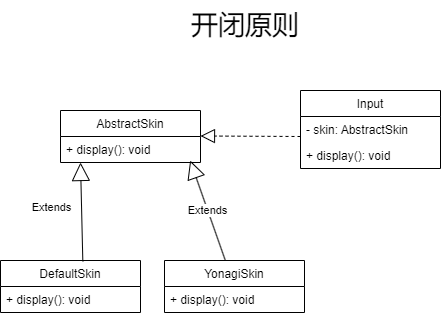

The diagram above was exported from draw.io. Its source (the exported page's mxGraphModel, read from the mxfile embedded in the PNG):
<mxGraphModel dx="575" dy="615" grid="1" gridSize="10" guides="1" tooltips="1" connect="1" arrows="1" fold="1" page="1" pageScale="1" pageWidth="827" pageHeight="1169" math="0" shadow="0">
  <root>
    <mxCell id="WIyWlLk6GJQsqaUBKTNV-0" />
    <mxCell id="WIyWlLk6GJQsqaUBKTNV-1" parent="WIyWlLk6GJQsqaUBKTNV-0" />
    <mxCell id="t4kiblJ2xt6thnaoS0Mt-9" value="" style="endArrow=block;dashed=1;endFill=0;endSize=12;html=1;" edge="1" parent="WIyWlLk6GJQsqaUBKTNV-1">
      <mxGeometry width="160" relative="1" as="geometry">
        <mxPoint x="550" y="226" as="sourcePoint" />
        <mxPoint x="450" y="225.5" as="targetPoint" />
      </mxGeometry>
    </mxCell>
    <mxCell id="t4kiblJ2xt6thnaoS0Mt-5" value="AbstractSkin" style="swimlane;fontStyle=0;childLayout=stackLayout;horizontal=1;startSize=26;fillColor=none;horizontalStack=0;resizeParent=1;resizeParentMax=0;resizeLast=0;collapsible=1;marginBottom=0;" vertex="1" parent="WIyWlLk6GJQsqaUBKTNV-1">
      <mxGeometry x="310" y="200" width="140" height="52" as="geometry" />
    </mxCell>
    <mxCell id="t4kiblJ2xt6thnaoS0Mt-6" value="+ display(): void" style="text;strokeColor=none;fillColor=none;align=left;verticalAlign=top;spacingLeft=4;spacingRight=4;overflow=hidden;rotatable=0;points=[[0,0.5],[1,0.5]];portConstraint=eastwest;" vertex="1" parent="t4kiblJ2xt6thnaoS0Mt-5">
      <mxGeometry y="26" width="140" height="26" as="geometry" />
    </mxCell>
    <mxCell id="t4kiblJ2xt6thnaoS0Mt-10" value="Input" style="swimlane;fontStyle=0;childLayout=stackLayout;horizontal=1;startSize=26;fillColor=none;horizontalStack=0;resizeParent=1;resizeParentMax=0;resizeLast=0;collapsible=1;marginBottom=0;" vertex="1" parent="WIyWlLk6GJQsqaUBKTNV-1">
      <mxGeometry x="550" y="180" width="140" height="78" as="geometry" />
    </mxCell>
    <mxCell id="t4kiblJ2xt6thnaoS0Mt-11" value="- skin: AbstractSkin" style="text;strokeColor=none;fillColor=none;align=left;verticalAlign=top;spacingLeft=4;spacingRight=4;overflow=hidden;rotatable=0;points=[[0,0.5],[1,0.5]];portConstraint=eastwest;" vertex="1" parent="t4kiblJ2xt6thnaoS0Mt-10">
      <mxGeometry y="26" width="140" height="26" as="geometry" />
    </mxCell>
    <mxCell id="t4kiblJ2xt6thnaoS0Mt-13" value="+ display(): void" style="text;strokeColor=none;fillColor=none;align=left;verticalAlign=top;spacingLeft=4;spacingRight=4;overflow=hidden;rotatable=0;points=[[0,0.5],[1,0.5]];portConstraint=eastwest;" vertex="1" parent="t4kiblJ2xt6thnaoS0Mt-10">
      <mxGeometry y="52" width="140" height="26" as="geometry" />
    </mxCell>
    <mxCell id="t4kiblJ2xt6thnaoS0Mt-15" value="Extends" style="endArrow=block;endSize=16;endFill=0;html=1;exitX=0.588;exitY=0.016;exitDx=0;exitDy=0;exitPerimeter=0;" edge="1" parent="WIyWlLk6GJQsqaUBKTNV-1" source="t4kiblJ2xt6thnaoS0Mt-16">
      <mxGeometry x="0.1077" y="30" width="160" relative="1" as="geometry">
        <mxPoint x="330" y="340" as="sourcePoint" />
        <mxPoint x="330" y="252" as="targetPoint" />
        <mxPoint as="offset" />
      </mxGeometry>
    </mxCell>
    <mxCell id="t4kiblJ2xt6thnaoS0Mt-16" value="DefaultSkin" style="swimlane;fontStyle=0;childLayout=stackLayout;horizontal=1;startSize=26;fillColor=none;horizontalStack=0;resizeParent=1;resizeParentMax=0;resizeLast=0;collapsible=1;marginBottom=0;" vertex="1" parent="WIyWlLk6GJQsqaUBKTNV-1">
      <mxGeometry x="250" y="350" width="140" height="52" as="geometry" />
    </mxCell>
    <mxCell id="t4kiblJ2xt6thnaoS0Mt-18" value="+ display(): void" style="text;strokeColor=none;fillColor=none;align=left;verticalAlign=top;spacingLeft=4;spacingRight=4;overflow=hidden;rotatable=0;points=[[0,0.5],[1,0.5]];portConstraint=eastwest;" vertex="1" parent="t4kiblJ2xt6thnaoS0Mt-16">
      <mxGeometry y="26" width="140" height="26" as="geometry" />
    </mxCell>
    <mxCell id="t4kiblJ2xt6thnaoS0Mt-24" value="Extends" style="endArrow=block;endSize=16;endFill=0;html=1;entryX=0.926;entryY=0.923;entryDx=0;entryDy=0;entryPerimeter=0;" edge="1" parent="WIyWlLk6GJQsqaUBKTNV-1" source="t4kiblJ2xt6thnaoS0Mt-20" target="t4kiblJ2xt6thnaoS0Mt-6">
      <mxGeometry width="160" relative="1" as="geometry">
        <mxPoint x="620" y="290" as="sourcePoint" />
        <mxPoint x="460" y="290" as="targetPoint" />
      </mxGeometry>
    </mxCell>
    <mxCell id="t4kiblJ2xt6thnaoS0Mt-20" value="YonagiSkin" style="swimlane;fontStyle=0;childLayout=stackLayout;horizontal=1;startSize=26;fillColor=none;horizontalStack=0;resizeParent=1;resizeParentMax=0;resizeLast=0;collapsible=1;marginBottom=0;" vertex="1" parent="WIyWlLk6GJQsqaUBKTNV-1">
      <mxGeometry x="414" y="350" width="140" height="52" as="geometry" />
    </mxCell>
    <mxCell id="t4kiblJ2xt6thnaoS0Mt-22" value="+ display(): void" style="text;strokeColor=none;fillColor=none;align=left;verticalAlign=top;spacingLeft=4;spacingRight=4;overflow=hidden;rotatable=0;points=[[0,0.5],[1,0.5]];portConstraint=eastwest;" vertex="1" parent="t4kiblJ2xt6thnaoS0Mt-20">
      <mxGeometry y="26" width="140" height="26" as="geometry" />
    </mxCell>
    <mxCell id="t4kiblJ2xt6thnaoS0Mt-25" value="&lt;font style=&quot;font-size: 27px&quot;&gt;开闭原则&lt;/font&gt;" style="text;html=1;strokeColor=none;fillColor=none;align=center;verticalAlign=middle;whiteSpace=wrap;rounded=0;" vertex="1" parent="WIyWlLk6GJQsqaUBKTNV-1">
      <mxGeometry x="380" y="90" width="230" height="50" as="geometry" />
    </mxCell>
  </root>
</mxGraphModel>